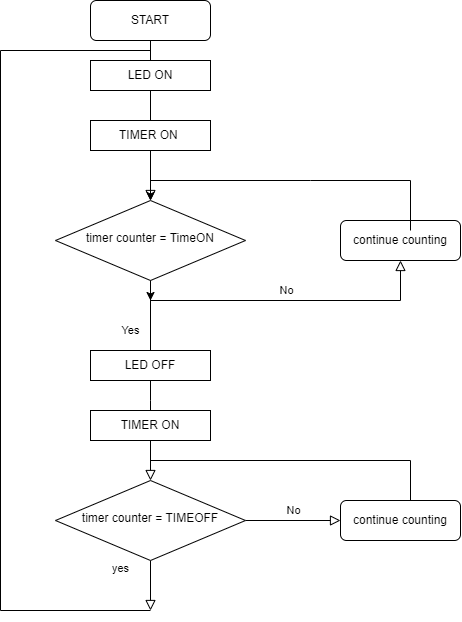

The diagram above was exported from draw.io. Its source (the exported page's mxGraphModel, read from the mxfile embedded in the PNG):
<mxGraphModel dx="1071" dy="688" grid="1" gridSize="10" guides="1" tooltips="1" connect="1" arrows="1" fold="1" page="1" pageScale="1" pageWidth="827" pageHeight="1169" math="0" shadow="0">
  <root>
    <mxCell id="WIyWlLk6GJQsqaUBKTNV-0" />
    <mxCell id="WIyWlLk6GJQsqaUBKTNV-1" parent="WIyWlLk6GJQsqaUBKTNV-0" />
    <mxCell id="WIyWlLk6GJQsqaUBKTNV-2" value="" style="rounded=0;html=1;jettySize=auto;orthogonalLoop=1;fontSize=11;endArrow=block;endFill=0;endSize=8;strokeWidth=1;shadow=0;labelBackgroundColor=none;edgeStyle=orthogonalEdgeStyle;" parent="WIyWlLk6GJQsqaUBKTNV-1" source="WIyWlLk6GJQsqaUBKTNV-3" target="WIyWlLk6GJQsqaUBKTNV-6" edge="1">
      <mxGeometry relative="1" as="geometry" />
    </mxCell>
    <mxCell id="I78Ev9dfnDi2aTsWy038-0" value="" style="edgeStyle=orthogonalEdgeStyle;rounded=0;orthogonalLoop=1;jettySize=auto;html=1;startArrow=none;" edge="1" parent="WIyWlLk6GJQsqaUBKTNV-1" source="I78Ev9dfnDi2aTsWy038-1" target="WIyWlLk6GJQsqaUBKTNV-6">
      <mxGeometry relative="1" as="geometry" />
    </mxCell>
    <object label="START" id="WIyWlLk6GJQsqaUBKTNV-3">
      <mxCell style="rounded=1;whiteSpace=wrap;html=1;fontSize=12;glass=0;strokeWidth=1;shadow=0;" parent="WIyWlLk6GJQsqaUBKTNV-1" vertex="1">
        <mxGeometry x="160" y="20" width="120" height="40" as="geometry" />
      </mxCell>
    </object>
    <mxCell id="WIyWlLk6GJQsqaUBKTNV-4" value="Yes" style="rounded=0;html=1;jettySize=auto;orthogonalLoop=1;fontSize=11;endArrow=block;endFill=0;endSize=8;strokeWidth=1;shadow=0;labelBackgroundColor=none;edgeStyle=orthogonalEdgeStyle;" parent="WIyWlLk6GJQsqaUBKTNV-1" target="WIyWlLk6GJQsqaUBKTNV-10" edge="1">
      <mxGeometry x="-0.6667" y="-20" relative="1" as="geometry">
        <mxPoint as="offset" />
        <mxPoint x="220" y="320" as="sourcePoint" />
        <Array as="points">
          <mxPoint x="220" y="420" />
          <mxPoint x="220" y="420" />
        </Array>
      </mxGeometry>
    </mxCell>
    <mxCell id="WIyWlLk6GJQsqaUBKTNV-5" value="No" style="edgeStyle=orthogonalEdgeStyle;rounded=0;html=1;jettySize=auto;orthogonalLoop=1;fontSize=11;endArrow=block;endFill=0;endSize=8;strokeWidth=1;shadow=0;labelBackgroundColor=none;exitX=0.5;exitY=1;exitDx=0;exitDy=0;" parent="WIyWlLk6GJQsqaUBKTNV-1" source="WIyWlLk6GJQsqaUBKTNV-6" target="WIyWlLk6GJQsqaUBKTNV-7" edge="1">
      <mxGeometry y="10" relative="1" as="geometry">
        <mxPoint as="offset" />
        <mxPoint x="270" y="370" as="sourcePoint" />
        <Array as="points">
          <mxPoint x="220" y="320" />
          <mxPoint x="470" y="320" />
        </Array>
      </mxGeometry>
    </mxCell>
    <mxCell id="I78Ev9dfnDi2aTsWy038-15" style="edgeStyle=orthogonalEdgeStyle;rounded=0;orthogonalLoop=1;jettySize=auto;html=1;" edge="1" parent="WIyWlLk6GJQsqaUBKTNV-1" source="WIyWlLk6GJQsqaUBKTNV-6">
      <mxGeometry relative="1" as="geometry">
        <mxPoint x="220" y="320" as="targetPoint" />
      </mxGeometry>
    </mxCell>
    <mxCell id="WIyWlLk6GJQsqaUBKTNV-6" value="timer counter = TimeON" style="rhombus;whiteSpace=wrap;html=1;shadow=0;fontFamily=Helvetica;fontSize=12;align=center;strokeWidth=1;spacing=6;spacingTop=-4;" parent="WIyWlLk6GJQsqaUBKTNV-1" vertex="1">
      <mxGeometry x="125" y="220" width="190" height="80" as="geometry" />
    </mxCell>
    <mxCell id="WIyWlLk6GJQsqaUBKTNV-7" value="continue counting" style="rounded=1;whiteSpace=wrap;html=1;fontSize=12;glass=0;strokeWidth=1;shadow=0;" parent="WIyWlLk6GJQsqaUBKTNV-1" vertex="1">
      <mxGeometry x="410" y="240" width="120" height="40" as="geometry" />
    </mxCell>
    <mxCell id="WIyWlLk6GJQsqaUBKTNV-8" value="yes" style="rounded=0;html=1;jettySize=auto;orthogonalLoop=1;fontSize=11;endArrow=block;endFill=0;endSize=8;strokeWidth=1;shadow=0;labelBackgroundColor=none;edgeStyle=orthogonalEdgeStyle;" parent="WIyWlLk6GJQsqaUBKTNV-1" source="WIyWlLk6GJQsqaUBKTNV-10" edge="1">
      <mxGeometry x="-0.6667" y="-30" relative="1" as="geometry">
        <mxPoint as="offset" />
        <mxPoint x="220" y="630" as="targetPoint" />
      </mxGeometry>
    </mxCell>
    <mxCell id="WIyWlLk6GJQsqaUBKTNV-9" value="No" style="edgeStyle=orthogonalEdgeStyle;rounded=0;html=1;jettySize=auto;orthogonalLoop=1;fontSize=11;endArrow=block;endFill=0;endSize=8;strokeWidth=1;shadow=0;labelBackgroundColor=none;" parent="WIyWlLk6GJQsqaUBKTNV-1" source="WIyWlLk6GJQsqaUBKTNV-10" target="WIyWlLk6GJQsqaUBKTNV-12" edge="1">
      <mxGeometry y="10" relative="1" as="geometry">
        <mxPoint as="offset" />
      </mxGeometry>
    </mxCell>
    <mxCell id="WIyWlLk6GJQsqaUBKTNV-10" value="timer counter = TIMEOFF" style="rhombus;whiteSpace=wrap;html=1;shadow=0;fontFamily=Helvetica;fontSize=12;align=center;strokeWidth=1;spacing=6;spacingTop=-4;" parent="WIyWlLk6GJQsqaUBKTNV-1" vertex="1">
      <mxGeometry x="125" y="500" width="190" height="80" as="geometry" />
    </mxCell>
    <mxCell id="WIyWlLk6GJQsqaUBKTNV-12" value="continue counting" style="rounded=1;whiteSpace=wrap;html=1;fontSize=12;glass=0;strokeWidth=1;shadow=0;" parent="WIyWlLk6GJQsqaUBKTNV-1" vertex="1">
      <mxGeometry x="410" y="520" width="120" height="40" as="geometry" />
    </mxCell>
    <mxCell id="I78Ev9dfnDi2aTsWy038-1" value="LED ON" style="rounded=0;whiteSpace=wrap;html=1;" vertex="1" parent="WIyWlLk6GJQsqaUBKTNV-1">
      <mxGeometry x="160" y="80" width="120" height="30" as="geometry" />
    </mxCell>
    <mxCell id="I78Ev9dfnDi2aTsWy038-2" value="" style="edgeStyle=orthogonalEdgeStyle;rounded=0;orthogonalLoop=1;jettySize=auto;html=1;endArrow=none;" edge="1" parent="WIyWlLk6GJQsqaUBKTNV-1" source="WIyWlLk6GJQsqaUBKTNV-3" target="I78Ev9dfnDi2aTsWy038-1">
      <mxGeometry relative="1" as="geometry">
        <mxPoint x="220" y="90" as="sourcePoint" />
        <mxPoint x="220" y="170" as="targetPoint" />
      </mxGeometry>
    </mxCell>
    <mxCell id="I78Ev9dfnDi2aTsWy038-6" value="" style="endArrow=none;html=1;rounded=0;" edge="1" parent="WIyWlLk6GJQsqaUBKTNV-1">
      <mxGeometry width="50" height="50" relative="1" as="geometry">
        <mxPoint x="220" y="200" as="sourcePoint" />
        <mxPoint x="380" y="200" as="targetPoint" />
      </mxGeometry>
    </mxCell>
    <mxCell id="I78Ev9dfnDi2aTsWy038-7" value="TIMER ON&amp;nbsp;" style="rounded=0;whiteSpace=wrap;html=1;" vertex="1" parent="WIyWlLk6GJQsqaUBKTNV-1">
      <mxGeometry x="160" y="140" width="120" height="30" as="geometry" />
    </mxCell>
    <mxCell id="I78Ev9dfnDi2aTsWy038-8" value="" style="endArrow=none;html=1;rounded=0;" edge="1" parent="WIyWlLk6GJQsqaUBKTNV-1">
      <mxGeometry width="50" height="50" relative="1" as="geometry">
        <mxPoint x="480" y="250" as="sourcePoint" />
        <mxPoint x="480" y="200" as="targetPoint" />
      </mxGeometry>
    </mxCell>
    <mxCell id="I78Ev9dfnDi2aTsWy038-9" value="" style="endArrow=none;html=1;rounded=0;" edge="1" parent="WIyWlLk6GJQsqaUBKTNV-1">
      <mxGeometry width="50" height="50" relative="1" as="geometry">
        <mxPoint x="480" y="200" as="sourcePoint" />
        <mxPoint x="380" y="200" as="targetPoint" />
      </mxGeometry>
    </mxCell>
    <mxCell id="I78Ev9dfnDi2aTsWy038-11" value="LED OFF" style="rounded=0;whiteSpace=wrap;html=1;" vertex="1" parent="WIyWlLk6GJQsqaUBKTNV-1">
      <mxGeometry x="160" y="370" width="120" height="30" as="geometry" />
    </mxCell>
    <mxCell id="I78Ev9dfnDi2aTsWy038-12" value="TIMER ON" style="rounded=0;whiteSpace=wrap;html=1;" vertex="1" parent="WIyWlLk6GJQsqaUBKTNV-1">
      <mxGeometry x="160" y="430" width="120" height="30" as="geometry" />
    </mxCell>
    <mxCell id="I78Ev9dfnDi2aTsWy038-16" value="" style="endArrow=none;html=1;rounded=0;" edge="1" parent="WIyWlLk6GJQsqaUBKTNV-1">
      <mxGeometry width="50" height="50" relative="1" as="geometry">
        <mxPoint x="220" y="480" as="sourcePoint" />
        <mxPoint x="480" y="480" as="targetPoint" />
      </mxGeometry>
    </mxCell>
    <mxCell id="I78Ev9dfnDi2aTsWy038-17" value="" style="endArrow=none;html=1;rounded=0;" edge="1" parent="WIyWlLk6GJQsqaUBKTNV-1">
      <mxGeometry width="50" height="50" relative="1" as="geometry">
        <mxPoint x="480" y="520" as="sourcePoint" />
        <mxPoint x="480" y="480" as="targetPoint" />
      </mxGeometry>
    </mxCell>
    <mxCell id="I78Ev9dfnDi2aTsWy038-18" value="" style="endArrow=none;html=1;rounded=0;" edge="1" parent="WIyWlLk6GJQsqaUBKTNV-1">
      <mxGeometry width="50" height="50" relative="1" as="geometry">
        <mxPoint x="70" y="630" as="sourcePoint" />
        <mxPoint x="220" y="630" as="targetPoint" />
      </mxGeometry>
    </mxCell>
    <mxCell id="I78Ev9dfnDi2aTsWy038-19" value="" style="endArrow=none;html=1;rounded=0;" edge="1" parent="WIyWlLk6GJQsqaUBKTNV-1">
      <mxGeometry width="50" height="50" relative="1" as="geometry">
        <mxPoint x="70" y="630" as="sourcePoint" />
        <mxPoint x="70" y="70" as="targetPoint" />
      </mxGeometry>
    </mxCell>
    <mxCell id="I78Ev9dfnDi2aTsWy038-20" value="" style="endArrow=none;html=1;rounded=0;" edge="1" parent="WIyWlLk6GJQsqaUBKTNV-1">
      <mxGeometry width="50" height="50" relative="1" as="geometry">
        <mxPoint x="220" y="70" as="sourcePoint" />
        <mxPoint x="70" y="70" as="targetPoint" />
      </mxGeometry>
    </mxCell>
  </root>
</mxGraphModel>